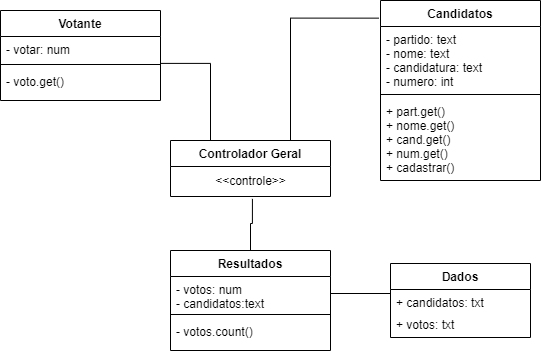

The diagram above was exported from draw.io. Its source (the exported page's mxGraphModel, read from the mxfile embedded in the PNG):
<mxGraphModel dx="756" dy="395" grid="1" gridSize="10" guides="1" tooltips="1" connect="1" arrows="1" fold="1" page="1" pageScale="1" pageWidth="291" pageHeight="413" math="0" shadow="0">
  <root>
    <mxCell id="WIyWlLk6GJQsqaUBKTNV-0" />
    <mxCell id="WIyWlLk6GJQsqaUBKTNV-1" parent="WIyWlLk6GJQsqaUBKTNV-0" />
    <mxCell id="7l1OhoQjSecTlkSr9jfe-1" value="" style="html=1;verticalAlign=bottom;endArrow=none;rounded=0;exitX=1.001;exitY=1.121;exitDx=0;exitDy=0;exitPerimeter=0;endFill=0;edgeStyle=orthogonalEdgeStyle;entryX=0.25;entryY=0;entryDx=0;entryDy=0;" parent="WIyWlLk6GJQsqaUBKTNV-1" source="7l1OhoQjSecTlkSr9jfe-15" target="RHCvp2hc3KgVm6TfvB7v-0" edge="1">
      <mxGeometry width="80" relative="1" as="geometry">
        <mxPoint x="190" y="75" as="sourcePoint" />
        <mxPoint x="280" y="170" as="targetPoint" />
      </mxGeometry>
    </mxCell>
    <mxCell id="7l1OhoQjSecTlkSr9jfe-10" value="Candidatos" style="swimlane;fontStyle=1;align=center;verticalAlign=top;childLayout=stackLayout;horizontal=1;startSize=26;horizontalStack=0;resizeParent=1;resizeParentMax=0;resizeLast=0;collapsible=1;marginBottom=0;" parent="WIyWlLk6GJQsqaUBKTNV-1" vertex="1">
      <mxGeometry x="410" y="20" width="160" height="180" as="geometry" />
    </mxCell>
    <mxCell id="7l1OhoQjSecTlkSr9jfe-11" value="- partido: text&#10;- nome: text&#10;- candidatura: text&#10;- numero: int" style="text;strokeColor=none;fillColor=none;align=left;verticalAlign=top;spacingLeft=4;spacingRight=4;overflow=hidden;rotatable=0;points=[[0,0.5],[1,0.5]];portConstraint=eastwest;" parent="7l1OhoQjSecTlkSr9jfe-10" vertex="1">
      <mxGeometry y="26" width="160" height="64" as="geometry" />
    </mxCell>
    <mxCell id="7l1OhoQjSecTlkSr9jfe-12" value="" style="line;strokeWidth=1;fillColor=none;align=left;verticalAlign=middle;spacingTop=-1;spacingLeft=3;spacingRight=3;rotatable=0;labelPosition=right;points=[];portConstraint=eastwest;strokeColor=inherit;" parent="7l1OhoQjSecTlkSr9jfe-10" vertex="1">
      <mxGeometry y="90" width="160" height="8" as="geometry" />
    </mxCell>
    <mxCell id="7l1OhoQjSecTlkSr9jfe-13" value="+ part.get()&#10;+ nome.get()&#10;+ cand.get()&#10;+ num.get()&#10;+ cadastrar()&#10;" style="text;strokeColor=none;fillColor=none;align=left;verticalAlign=top;spacingLeft=4;spacingRight=4;overflow=hidden;rotatable=0;points=[[0,0.5],[1,0.5]];portConstraint=eastwest;" parent="7l1OhoQjSecTlkSr9jfe-10" vertex="1">
      <mxGeometry y="98" width="160" height="82" as="geometry" />
    </mxCell>
    <mxCell id="7l1OhoQjSecTlkSr9jfe-14" value="Votante" style="swimlane;fontStyle=1;align=center;verticalAlign=top;childLayout=stackLayout;horizontal=1;startSize=26;horizontalStack=0;resizeParent=1;resizeParentMax=0;resizeLast=0;collapsible=1;marginBottom=0;" parent="WIyWlLk6GJQsqaUBKTNV-1" vertex="1">
      <mxGeometry x="30" y="30" width="160" height="90" as="geometry" />
    </mxCell>
    <mxCell id="7l1OhoQjSecTlkSr9jfe-15" value="- votar: num&#10;" style="text;strokeColor=none;fillColor=none;align=left;verticalAlign=top;spacingLeft=4;spacingRight=4;overflow=hidden;rotatable=0;points=[[0,0.5],[1,0.5]];portConstraint=eastwest;" parent="7l1OhoQjSecTlkSr9jfe-14" vertex="1">
      <mxGeometry y="26" width="160" height="24" as="geometry" />
    </mxCell>
    <mxCell id="7l1OhoQjSecTlkSr9jfe-16" value="" style="line;strokeWidth=1;fillColor=none;align=left;verticalAlign=middle;spacingTop=-1;spacingLeft=3;spacingRight=3;rotatable=0;labelPosition=right;points=[];portConstraint=eastwest;strokeColor=inherit;" parent="7l1OhoQjSecTlkSr9jfe-14" vertex="1">
      <mxGeometry y="50" width="160" height="8" as="geometry" />
    </mxCell>
    <mxCell id="7l1OhoQjSecTlkSr9jfe-17" value="- voto.get()" style="text;strokeColor=none;fillColor=none;align=left;verticalAlign=top;spacingLeft=4;spacingRight=4;overflow=hidden;rotatable=0;points=[[0,0.5],[1,0.5]];portConstraint=eastwest;" parent="7l1OhoQjSecTlkSr9jfe-14" vertex="1">
      <mxGeometry y="58" width="160" height="32" as="geometry" />
    </mxCell>
    <mxCell id="RHCvp2hc3KgVm6TfvB7v-7" style="edgeStyle=orthogonalEdgeStyle;rounded=0;orthogonalLoop=1;jettySize=auto;html=1;exitX=0.5;exitY=0;exitDx=0;exitDy=0;startArrow=none;startFill=0;endArrow=none;endFill=0;entryX=0.512;entryY=1.079;entryDx=0;entryDy=0;entryPerimeter=0;" edge="1" parent="WIyWlLk6GJQsqaUBKTNV-1" source="7l1OhoQjSecTlkSr9jfe-18" target="RHCvp2hc3KgVm6TfvB7v-6">
      <mxGeometry relative="1" as="geometry">
        <mxPoint x="270" y="260" as="targetPoint" />
      </mxGeometry>
    </mxCell>
    <mxCell id="7l1OhoQjSecTlkSr9jfe-18" value="Resultados" style="swimlane;fontStyle=1;align=center;verticalAlign=top;childLayout=stackLayout;horizontal=1;startSize=26;horizontalStack=0;resizeParent=1;resizeParentMax=0;resizeLast=0;collapsible=1;marginBottom=0;" parent="WIyWlLk6GJQsqaUBKTNV-1" vertex="1">
      <mxGeometry x="200" y="270" width="160" height="100" as="geometry" />
    </mxCell>
    <mxCell id="7l1OhoQjSecTlkSr9jfe-19" value="- votos: num&#10;- candidatos:text" style="text;strokeColor=none;fillColor=none;align=left;verticalAlign=top;spacingLeft=4;spacingRight=4;overflow=hidden;rotatable=0;points=[[0,0.5],[1,0.5]];portConstraint=eastwest;" parent="7l1OhoQjSecTlkSr9jfe-18" vertex="1">
      <mxGeometry y="26" width="160" height="34" as="geometry" />
    </mxCell>
    <mxCell id="7l1OhoQjSecTlkSr9jfe-20" value="" style="line;strokeWidth=1;fillColor=none;align=left;verticalAlign=middle;spacingTop=-1;spacingLeft=3;spacingRight=3;rotatable=0;labelPosition=right;points=[];portConstraint=eastwest;strokeColor=inherit;" parent="7l1OhoQjSecTlkSr9jfe-18" vertex="1">
      <mxGeometry y="60" width="160" height="8" as="geometry" />
    </mxCell>
    <mxCell id="7l1OhoQjSecTlkSr9jfe-21" value="- votos.count()" style="text;strokeColor=none;fillColor=none;align=left;verticalAlign=top;spacingLeft=4;spacingRight=4;overflow=hidden;rotatable=0;points=[[0,0.5],[1,0.5]];portConstraint=eastwest;" parent="7l1OhoQjSecTlkSr9jfe-18" vertex="1">
      <mxGeometry y="68" width="160" height="32" as="geometry" />
    </mxCell>
    <mxCell id="7l1OhoQjSecTlkSr9jfe-23" value="" style="html=1;verticalAlign=bottom;endArrow=none;rounded=0;startArrow=none;startFill=0;endFill=0;edgeStyle=orthogonalEdgeStyle;exitX=-0.01;exitY=0.098;exitDx=0;exitDy=0;exitPerimeter=0;entryX=0.75;entryY=0;entryDx=0;entryDy=0;" parent="WIyWlLk6GJQsqaUBKTNV-1" source="7l1OhoQjSecTlkSr9jfe-10" target="RHCvp2hc3KgVm6TfvB7v-0" edge="1">
      <mxGeometry width="80" relative="1" as="geometry">
        <mxPoint x="380" y="40" as="sourcePoint" />
        <mxPoint x="320" y="170" as="targetPoint" />
      </mxGeometry>
    </mxCell>
    <mxCell id="7l1OhoQjSecTlkSr9jfe-25" value="Dados" style="swimlane;fontStyle=1;childLayout=stackLayout;horizontal=1;startSize=26;fillColor=none;horizontalStack=0;resizeParent=1;resizeParentMax=0;resizeLast=0;collapsible=1;marginBottom=0;" parent="WIyWlLk6GJQsqaUBKTNV-1" vertex="1">
      <mxGeometry x="420" y="283" width="140" height="74" as="geometry" />
    </mxCell>
    <mxCell id="7l1OhoQjSecTlkSr9jfe-26" value="+ candidatos: txt" style="text;strokeColor=none;fillColor=none;align=left;verticalAlign=top;spacingLeft=4;spacingRight=4;overflow=hidden;rotatable=0;points=[[0,0.5],[1,0.5]];portConstraint=eastwest;" parent="7l1OhoQjSecTlkSr9jfe-25" vertex="1">
      <mxGeometry y="26" width="140" height="22" as="geometry" />
    </mxCell>
    <mxCell id="7l1OhoQjSecTlkSr9jfe-28" value="+ votos: txt" style="text;strokeColor=none;fillColor=none;align=left;verticalAlign=top;spacingLeft=4;spacingRight=4;overflow=hidden;rotatable=0;points=[[0,0.5],[1,0.5]];portConstraint=eastwest;" parent="7l1OhoQjSecTlkSr9jfe-25" vertex="1">
      <mxGeometry y="48" width="140" height="26" as="geometry" />
    </mxCell>
    <mxCell id="RHCvp2hc3KgVm6TfvB7v-0" value="Controlador Geral" style="swimlane;fontStyle=1;align=center;verticalAlign=top;childLayout=stackLayout;horizontal=1;startSize=26;horizontalStack=0;resizeParent=1;resizeParentMax=0;resizeLast=0;collapsible=1;marginBottom=0;" vertex="1" parent="WIyWlLk6GJQsqaUBKTNV-1">
      <mxGeometry x="200" y="160" width="160" height="56" as="geometry" />
    </mxCell>
    <mxCell id="RHCvp2hc3KgVm6TfvB7v-6" value="&amp;lt;&amp;lt;controle&amp;gt;&amp;gt;" style="text;html=1;align=center;verticalAlign=middle;resizable=0;points=[];autosize=1;strokeColor=none;fillColor=none;" vertex="1" parent="RHCvp2hc3KgVm6TfvB7v-0">
      <mxGeometry y="26" width="160" height="30" as="geometry" />
    </mxCell>
    <mxCell id="RHCvp2hc3KgVm6TfvB7v-8" style="edgeStyle=orthogonalEdgeStyle;rounded=0;orthogonalLoop=1;jettySize=auto;html=1;exitX=0;exitY=0.5;exitDx=0;exitDy=0;startArrow=none;startFill=0;endArrow=none;endFill=0;entryX=1;entryY=0.5;entryDx=0;entryDy=0;" edge="1" parent="WIyWlLk6GJQsqaUBKTNV-1" source="7l1OhoQjSecTlkSr9jfe-26" target="7l1OhoQjSecTlkSr9jfe-19">
      <mxGeometry relative="1" as="geometry">
        <mxPoint x="291.9200000000001" y="228.37" as="targetPoint" />
        <mxPoint x="290" y="280" as="sourcePoint" />
        <Array as="points">
          <mxPoint x="420" y="313" />
        </Array>
      </mxGeometry>
    </mxCell>
  </root>
</mxGraphModel>